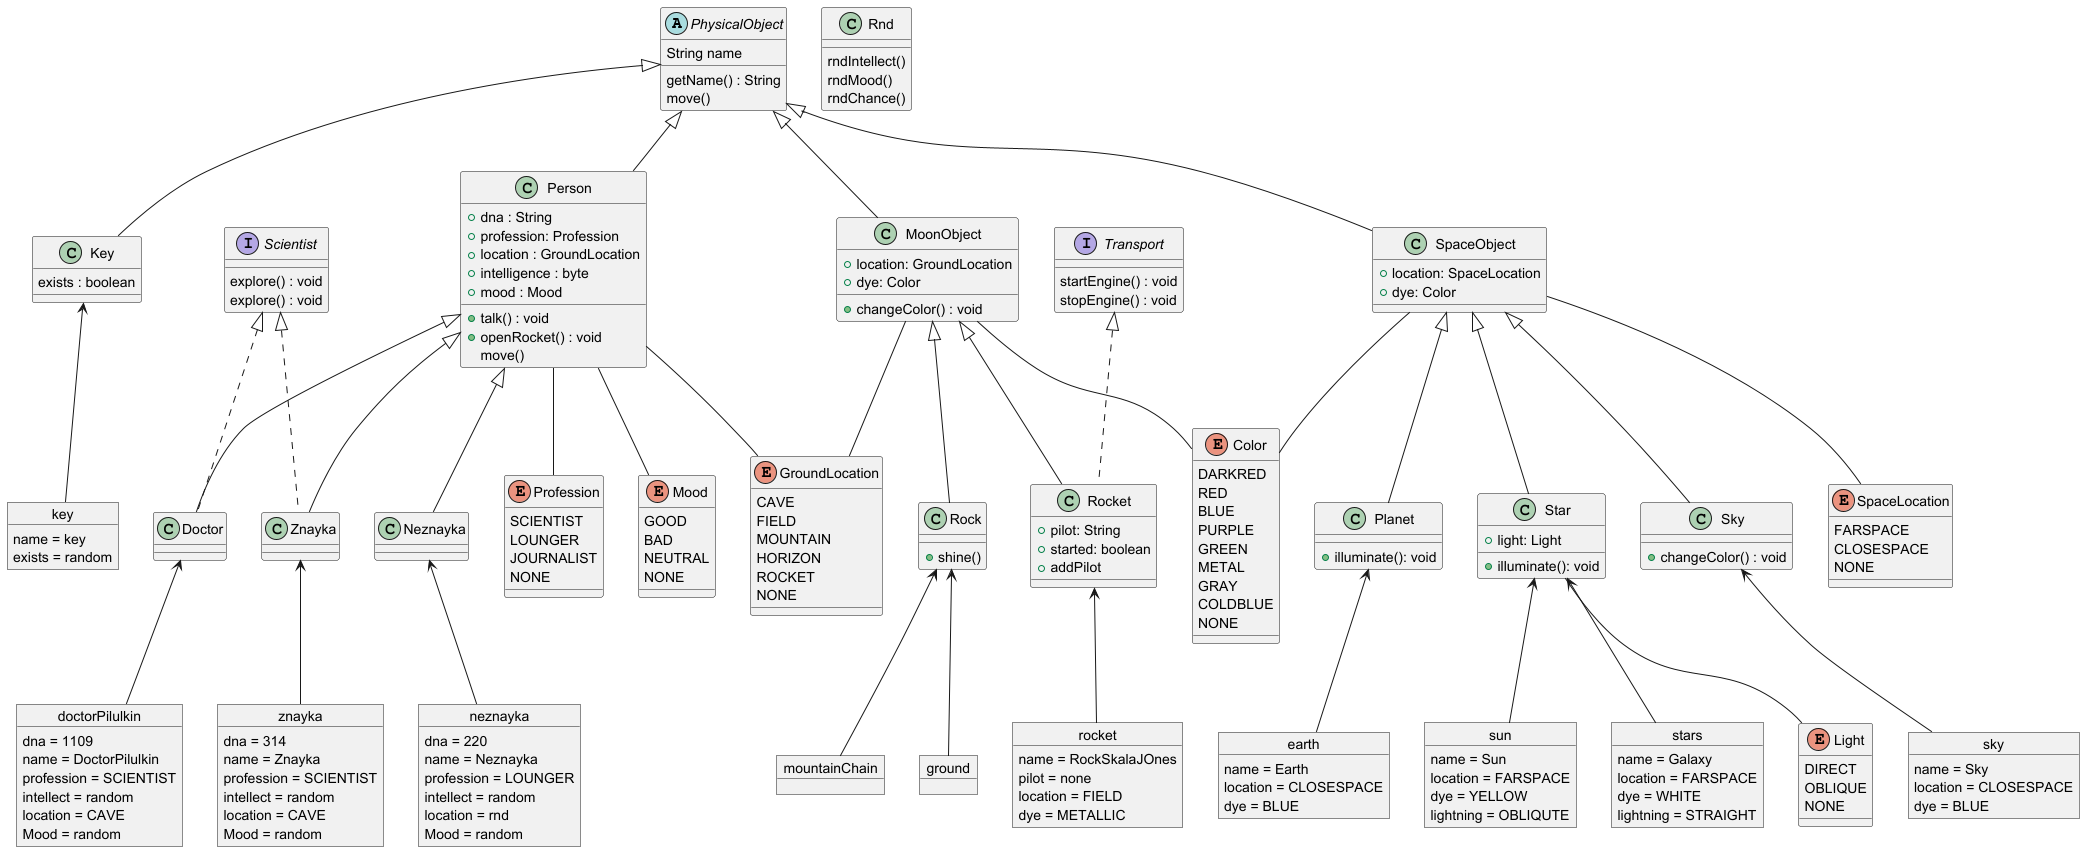

The diagram above was rendered by PlantUML. Its source (embedded in the PNG):
@startuml

abstract class PhysicalObject{
String name

getName() : String
move()
}

class Key extends PhysicalObject{
exists : boolean
}

class Rnd{
rndIntellect()
rndMood()
rndChance()
}

class Person extends PhysicalObject{
+dna : String
+profession: Profession
+location : GroundLocation
+intelligence : byte
+mood : Mood



+ talk() : void
+ openRocket() : void
move()
}

interface Transport{
startEngine() : void
stopEngine() : void
}


interface Scientist{
explore() : void
explore() : void
}


class Doctor extends Person implements Scientist{
}

class Znayka extends Person implements Scientist{}

class Neznayka extends Person{

}

class SpaceObject extends PhysicalObject{

+location: SpaceLocation
+dye: Color
}


class Planet extends SpaceObject{
+ illuminate(): void

}

class Star extends SpaceObject{
+ light: Light
+ illuminate(): void
}

class Sky extends SpaceObject{
+ changeColor() : void
}
class MoonObject extends PhysicalObject{
+ changeColor() : void
+ location: GroundLocation
+ dye: Color

}

class Rock extends MoonObject{

+ shine()
}
class Rocket extends MoonObject implements Transport{
+pilot: String
+started: boolean
+ addPilot
}


object znayka{
dna = 314
name = Znayka
profession = SCIENTIST
intellect = random
location = CAVE
Mood = random

}
object doctorPilulkin{
dna = 1109
name = DoctorPilulkin
profession = SCIENTIST
intellect = random
location = CAVE
Mood = random
}

object neznayka{
dna = 220
name = Neznayka
profession = LOUNGER
intellect = random
location = rnd
Mood = random

}
object rocket{
name = RockSkalaJOnes
pilot = none
location = FIELD
dye = METALLIC
}
object mountainChain
object ground
object earth{
name = Earth
location = CLOSESPACE
dye = BLUE
}
object sun{
name = Sun
location = FARSPACE
dye = YELLOW
lightning = OBLIQUTE
}
object sky{
name = Sky
location = CLOSESPACE
dye = BLUE
}
object stars{
name = Galaxy
location = FARSPACE
dye = WHITE
lightning = STRAIGHT
}

object key{
name = key
exists = random
}

enum GroundLocation{
CAVE
FIELD
MOUNTAIN
HORIZON
ROCKET
NONE
}

enum Profession{
SCIENTIST
LOUNGER
JOURNALIST
NONE

}
enum Color{
DARKRED
RED
BLUE
PURPLE
GREEN
METAL
GRAY
COLDBLUE
NONE
}

enum SpaceLocation{
FARSPACE
CLOSESPACE
NONE
}

enum Mood{
GOOD
BAD
NEUTRAL
NONE
}

enum Light{
DIRECT
OBLIQUE
NONE
}

Doctor <-- doctorPilulkin
Znayka <-- znayka
Neznayka <-- neznayka
Star <-- stars
Star <-- sun
Sky <-- sky
Planet <-- earth
Rock <-- mountainChain
Rocket <-- rocket
Rock <-- ground
Key <-- key

Person -- Profession
Person -- GroundLocation
SpaceObject -- Color
SpaceObject -- SpaceLocation
MoonObject -- GroundLocation
MoonObject -- Color
Person -- Mood
Star -- Light


@enduml